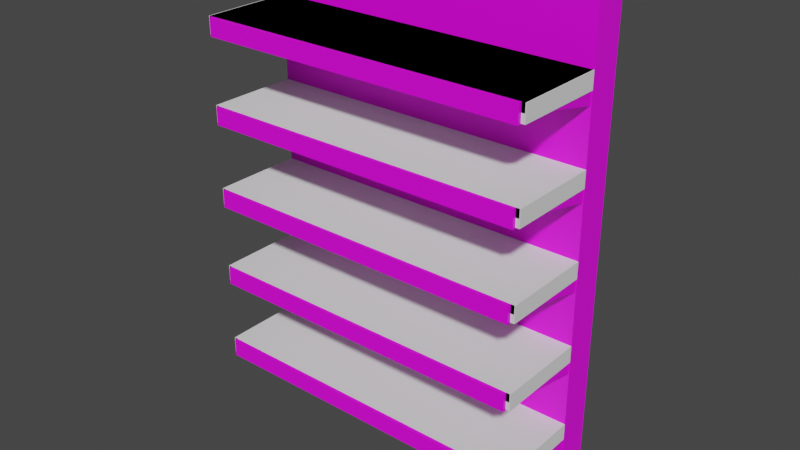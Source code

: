 # Source: Test_ShelfUnit_1.blend  (saved by Blender 3.3.6; exported with 4.5.12 LTS)
import bpy
from mathutils import Matrix  # noqa: F401  (used for matrix-valued properties, if any)

bpy.ops.wm.read_factory_settings(use_empty=True)
scene = bpy.context.scene
scene.name = 'Scene'

# ---- collections
col_collection = bpy.data.collections.new('Collection'); scene.collection.children.link(col_collection)

# ---- images (referenced by path relative to the original .blend; pixels are not part of the script)
import os
ASSET_DIR = os.environ.get("B2B_ASSET_DIR", "")  # directory of the original .blend (textures are referenced by path, not embedded)
HERE = os.path.dirname(os.path.abspath(__file__))  # packed textures are extracted next to this script under _unpacked/

def load_image(name, relpath, width, height, colorspace="sRGB"):
    """Load a texture the original file referenced (path relative to the .blend, or extracted next to this script)."""
    p = next((c for c in (os.path.join(HERE, relpath), os.path.join(ASSET_DIR, relpath)) if relpath and os.path.exists(c)), "")
    if p:
        img = bpy.data.images.load(p, check_existing=True)
        img.name = name
    else:  # same state as the original file: an image datablock whose file is absent (Cycles renders it pink)
        img = bpy.data.images.new(name, width, height)
        img.source = "FILE"
        img.filepath = "//" + (relpath or name)
    img.colorspace_settings.name = colorspace
    return img
img_furnishings_png = load_image('Furnishings.png', 'StoreDecorations/Furnishings.png', 1024, 1024, 'sRGB')

# ---- materials (node trees are filled in below, after node groups)
mat_material = bpy.data.materials.new('Material')
mat_material.alpha_threshold = 0.0
mat_material.use_transparent_shadow = False
mat_material.roughness = 0.5
mat_material.line_color = (0.0, 0.0, 0.0, 1.0)

# ---- material node trees
mat_material.use_nodes = True; mat_material.node_tree.nodes.clear()
_N = mat_material.node_tree.nodes; _L = mat_material.node_tree.links
n0 = _N.new('ShaderNodeOutputMaterial'); n0.name = 'Material Output'; n0.location = (300, 300)
n1 = _N.new('ShaderNodeBsdfPrincipled'); n1.name = 'Principled BSDF'; n1.location = (10, 300)
n1.distribution = 'GGX'
n1.subsurface_method = 'RANDOM_WALK_SKIN'
n1.inputs[3].default_value = 1.45
n1.inputs[27].default_value = (0.0, 0.0, 0.0, 1.0)
n1.inputs[28].default_value = 1.0
n2 = _N.new('ShaderNodeTexImage'); n2.name = 'Image Texture'; n2.location = (-280, 280)
n2.image = img_furnishings_png
_L.new(n1.outputs[0], n0.inputs[0])
_L.new(n2.outputs[0], n1.inputs[0])
n0.is_active_output = True

# ---- world
world_world = bpy.data.worlds.new('World'); scene.world = world_world
world_world.use_nodes = True; world_world.node_tree.nodes.clear()
_N = world_world.node_tree.nodes; _L = world_world.node_tree.links
n0 = _N.new('ShaderNodeOutputWorld'); n0.name = 'World Output'; n0.location = (300, 300)
n1 = _N.new('ShaderNodeBackground'); n1.name = 'Background'; n1.location = (10, 300)
n1.inputs[0].default_value = (0.05088, 0.05088, 0.05088, 1.0)
_L.new(n1.outputs[0], n0.inputs[0])
n0.is_active_output = True
world_world.color = (0.05088, 0.05088, 0.05088)
world_world.use_sun_shadow = False
world_world.sun_shadow_jitter_overblur = 0.0

# ---- meshes
me_cube = bpy.data.meshes.new('Cube')
me_cube.from_pydata([(1.0, 0.1, 3.0), (1.0, 0.1, 0.0), (1.0, -0.1, 3.0), (1.0, -0.1, 0.0), (-1.0, 0.1, 3.0), (-1.0, 0.1, 0.0), (-1.0, -0.1, 3.0), (-1.0, -0.1, 0.0)], [], [(0, 4, 6, 2), (3, 2, 6, 7), (7, 6, 4, 5), (5, 1, 3, 7), (1, 0, 2, 3), (5, 4, 0, 1)])
_uv = me_cube.uv_layers.new(name='UVMap')
_uv.uv.foreach_set('vector', [0.5137, 0.6443, 0.5137, 0.3716, 0.541, 0.3716, 0.541, 0.6443, 0.95, 0.6443, 0.541, 0.6443, 0.541, 0.3716, 0.95, 0.3716, 0.95, 0.3716, 0.541, 0.3716, 0.541, 0.3443, 0.95, 0.3443, 0.9772, 0.3716, 0.9772, 0.6443, 0.95, 0.6443, 0.95, 0.3716, 0.95, 0.6715, 0.541, 0.6715, 0.541, 0.6443, 0.95, 0.6443, 0.95, 0.9442, 0.541, 0.9442, 0.541, 0.6715, 0.95, 0.6715])
me_cube.materials.append(mat_material)
me_cube.use_mirror_vertex_groups = False
me_cube.update()
me_cube_001 = bpy.data.meshes.new('Cube.001')
me_cube_001.from_pydata([(-1.0, -0.65, 2.45), (-1.0, -0.65, 2.55), (-1.0, -0.1, 2.45), (-1.0, -0.1, 2.55), (1.0, -0.65, 2.45), (1.0, -0.65, 2.55), (1.0, -0.1, 2.45), (1.0, -0.1, 2.55)], [], [(0, 1, 3, 2), (2, 3, 7, 6), (6, 7, 5, 4), (4, 5, 1, 0), (2, 6, 4, 0), (7, 3, 1, 5)])
_uv = me_cube_001.uv_layers.new(name='UVMap')
_uv.uv.foreach_set('vector', [0.375, 0.0, 0.625, 0.0, 0.625, 0.25, 0.375, 0.25, 0.375, 0.25, 0.625, 0.25, 0.625, 0.5, 0.375, 0.5, 0.375, 0.5, 0.625, 0.5, 0.625, 0.75, 0.375, 0.75, 0.375, 0.75, 0.625, 0.75, 0.625, 1.0, 0.375, 1.0, 0.125, 0.5, 0.375, 0.5, 0.375, 0.75, 0.125, 0.75, 0.625, 0.5, 0.875, 0.5, 0.875, 0.75, 0.625, 0.75])
me_cube_001.update()
me_cube_002 = bpy.data.meshes.new('Cube.002')
me_cube_002.from_pydata([(-0.9751, -0.65, 2.525), (-0.9751, -0.65, 2.55), (-0.9751, -0.1, 2.525), (-0.9751, -0.1, 2.55), (0.9751, -0.65, 2.525), (0.9751, -0.65, 2.55), (0.9751, -0.1, 2.525), (0.9751, -0.1, 2.55), (-0.995, -0.65, 2.5), (-0.995, -0.65, 2.55), (-0.995, 0.0, 2.35), (-0.995, 0.0, 2.55), (-0.9751, -0.65, 2.5), (-0.9751, -0.65, 2.55), (-0.9751, 0.0, 2.35), (-0.9751, 0.0, 2.55), (0.9751, -0.65, 2.5), (0.9751, -0.65, 2.55), (0.9751, 0.0, 2.35), (0.9751, 0.0, 2.55), (0.995, -0.65, 2.5), (0.995, -0.65, 2.55), (0.995, 0.0, 2.35), (0.995, 0.0, 2.55), (-0.9751, -0.67, 2.525), (-0.9751, -0.67, 2.55), (0.9751, -0.67, 2.55), (0.9751, -0.67, 2.525), (-0.9751, -0.65, 2.445), (0.9751, -0.65, 2.445), (-0.9751, -0.67, 2.445), (0.9751, -0.67, 2.445)], [], [(0, 1, 3, 2), (2, 3, 7, 6), (6, 7, 5, 4), (1, 0, 24, 25), (2, 6, 4, 0), (7, 3, 1, 5), (8, 9, 11, 10), (10, 11, 15, 14), (14, 15, 13, 12), (12, 13, 9, 8), (10, 14, 12, 8), (15, 11, 9, 13), (16, 17, 19, 18), (18, 19, 23, 22), (22, 23, 21, 20), (20, 21, 17, 16), (18, 22, 20, 16), (23, 19, 17, 21), (27, 26, 25, 24), (4, 27, 31, 29), (5, 1, 25, 26), (4, 5, 26, 27), (28, 29, 31, 30), (24, 0, 28, 30), (27, 24, 30, 31), (0, 4, 29, 28)])
_uv = me_cube_002.uv_layers.new(name='UVMap')
_uv.uv.foreach_set('vector', [0.9467, 0.1104, 0.9467, 0.2104, 0.8467, 0.2104, 0.8467, 0.1104, 0.8467, 0.1104, 0.8467, 0.2104, 0.7467, 0.2104, 0.7467, 0.1104, 0.7467, 0.1104, 0.7467, 0.2104, 0.6467, 0.2104, 0.6467, 0.1104, 0.335, 0.04805, 0.335, 0.04307, 0.331, 0.04307, 0.331, 0.04805, 0.02712, 0.2244, 0.4001, 0.2244, 0.4001, 0.1192, 0.02712, 0.1192, 0.4001, 0.2244, 0.02712, 0.2244, 0.02712, 0.1192, 0.4001, 0.1192, 0.2478, 0.07319, 0.2478, 0.08979, 0.032, 0.08979, 0.032, 0.02339, 0.8467, 0.1104, 0.8467, 0.2104, 0.7467, 0.2104, 0.7467, 0.1104, 0.032, 0.02339, 0.032, 0.08979, 0.2478, 0.08979, 0.2478, 0.07319, 0.6467, 0.1104, 0.6467, 0.2104, 0.5467, 0.2104, 0.5467, 0.1104, 0.032, 0.02339, 0.032, 0.02339, 0.2478, 0.07319, 0.2478, 0.07319, 0.032, 0.08979, 0.032, 0.08979, 0.2478, 0.08979, 0.2478, 0.08979, 0.2478, 0.07319, 0.2478, 0.08979, 0.032, 0.08979, 0.032, 0.02339, 0.8467, 0.1104, 0.8467, 0.2104, 0.7467, 0.2104, 0.7467, 0.1104, 0.032, 0.02339, 0.032, 0.08979, 0.2478, 0.08979, 0.2478, 0.07319, 0.6467, 0.1104, 0.6467, 0.2104, 0.5467, 0.2104, 0.5467, 0.1104, 0.032, 0.02339, 0.032, 0.02339, 0.2478, 0.07319, 0.2478, 0.07319, 0.032, 0.08979, 0.032, 0.08979, 0.2478, 0.08979, 0.2478, 0.08979, 0.7633, 0.04648, 0.7633, 0.05222, 0.3158, 0.05222, 0.3158, 0.04648, 0.335, 0.04307, 0.331, 0.04307, 0.331, 0.02713, 0.335, 0.02713, 0.7463, 0.04096, 0.3279, 0.04096, 0.3279, 0.03667, 0.7463, 0.03667, 0.335, 0.04307, 0.335, 0.04805, 0.331, 0.04805, 0.331, 0.04307, 0.3279, 0.04096, 0.7463, 0.04096, 0.7463, 0.03667, 0.3279, 0.03667, 0.331, 0.04307, 0.335, 0.04307, 0.335, 0.02713, 0.331, 0.02713, 0.7633, 0.04648, 0.3158, 0.04648, 0.3158, 0.02812, 0.7633, 0.02812, 0.3158, 0.04648, 0.7633, 0.04648, 0.7633, 0.02812, 0.3158, 0.02812])
me_cube_002.materials.append(mat_material)
me_cube_002.update()
me_cube_003 = bpy.data.meshes.new('Cube.003')
me_cube_003.from_pydata([(-0.9751, -0.65, 2.025), (-0.9751, -0.65, 2.05), (-0.9751, -0.1, 2.025), (-0.9751, -0.1, 2.05), (0.9751, -0.65, 2.025), (0.9751, -0.65, 2.05), (0.9751, -0.1, 2.025), (0.9751, -0.1, 2.05), (-0.995, -0.65, 2.0), (-0.995, -0.65, 2.05), (-0.995, 0.0, 1.85), (-0.995, 0.0, 2.05), (-0.9751, -0.65, 2.0), (-0.9751, -0.65, 2.05), (-0.9751, 0.0, 1.85), (-0.9751, 0.0, 2.05), (0.9751, -0.65, 2.0), (0.9751, -0.65, 2.05), (0.9751, 0.0, 1.85), (0.9751, 0.0, 2.05), (0.995, -0.65, 2.0), (0.995, -0.65, 2.05), (0.995, 0.0, 1.85), (0.995, 0.0, 2.05), (-0.9751, -0.67, 2.025), (-0.9751, -0.67, 2.05), (0.9751, -0.67, 2.05), (0.9751, -0.67, 2.025), (-0.9751, -0.65, 1.945), (0.9751, -0.65, 1.945), (-0.9751, -0.67, 1.945), (0.9751, -0.67, 1.945)], [], [(0, 1, 3, 2), (2, 3, 7, 6), (6, 7, 5, 4), (5, 1, 25, 26), (2, 6, 4, 0), (7, 3, 1, 5), (8, 9, 11, 10), (10, 11, 15, 14), (14, 15, 13, 12), (12, 13, 9, 8), (10, 14, 12, 8), (15, 11, 9, 13), (16, 17, 19, 18), (18, 19, 23, 22), (22, 23, 21, 20), (20, 21, 17, 16), (18, 22, 20, 16), (23, 19, 17, 21), (27, 26, 25, 24), (4, 5, 26, 27), (1, 0, 24, 25), (27, 24, 30, 31), (28, 29, 31, 30), (0, 4, 29, 28), (24, 0, 28, 30), (4, 27, 31, 29)])
_uv = me_cube_003.uv_layers.new(name='UVMap')
_uv.uv.foreach_set('vector', [0.9467, 0.1104, 0.9467, 0.2104, 0.8467, 0.2104, 0.8467, 0.1104, 0.8467, 0.1104, 0.8467, 0.2104, 0.7467, 0.2104, 0.7467, 0.1104, 0.7467, 0.1104, 0.7467, 0.2104, 0.6467, 0.2104, 0.6467, 0.1104, 0.7463, 0.04096, 0.3279, 0.04096, 0.3279, 0.03667, 0.7463, 0.03667, 0.02712, 0.2244, 0.4001, 0.2244, 0.4001, 0.1192, 0.02712, 0.1192, 0.4001, 0.2244, 0.02712, 0.2244, 0.02712, 0.1192, 0.4001, 0.1192, 0.2478, 0.07319, 0.2478, 0.08979, 0.032, 0.08979, 0.032, 0.02339, 0.8467, 0.1104, 0.8467, 0.2104, 0.7467, 0.2104, 0.7467, 0.1104, 0.032, 0.02339, 0.032, 0.08979, 0.2478, 0.08979, 0.2478, 0.07319, 0.6467, 0.1104, 0.6467, 0.2104, 0.5467, 0.2104, 0.5467, 0.1104, 0.032, 0.02339, 0.032, 0.02339, 0.2478, 0.07319, 0.2478, 0.07319, 0.032, 0.08979, 0.032, 0.08979, 0.2478, 0.08979, 0.2478, 0.08979, 0.2478, 0.07319, 0.2478, 0.08979, 0.032, 0.08979, 0.032, 0.02339, 0.8467, 0.1104, 0.8467, 0.2104, 0.7467, 0.2104, 0.7467, 0.1104, 0.032, 0.02339, 0.032, 0.08979, 0.2478, 0.08979, 0.2478, 0.07319, 0.6467, 0.1104, 0.6467, 0.2104, 0.5467, 0.2104, 0.5467, 0.1104, 0.032, 0.02339, 0.032, 0.02339, 0.2478, 0.07319, 0.2478, 0.07319, 0.032, 0.08979, 0.032, 0.08979, 0.2478, 0.08979, 0.2478, 0.08979, 0.7633, 0.04648, 0.7633, 0.05222, 0.3158, 0.05222, 0.3158, 0.04648, 0.335, 0.04307, 0.335, 0.04805, 0.331, 0.04805, 0.331, 0.04307, 0.335, 0.04805, 0.335, 0.04307, 0.331, 0.04307, 0.331, 0.04805, 0.7633, 0.04648, 0.3158, 0.04648, 0.3158, 0.02812, 0.7633, 0.02812, 0.3279, 0.04096, 0.7463, 0.04096, 0.7463, 0.03667, 0.3279, 0.03667, 0.3158, 0.04648, 0.7633, 0.04648, 0.7633, 0.02812, 0.3158, 0.02812, 0.331, 0.04307, 0.335, 0.04307, 0.335, 0.02713, 0.331, 0.02713, 0.335, 0.04307, 0.331, 0.04307, 0.331, 0.02713, 0.335, 0.02713])
me_cube_003.materials.append(mat_material)
me_cube_003.update()
me_cube_004 = bpy.data.meshes.new('Cube.004')
me_cube_004.from_pydata([(-0.9751, -0.65, 1.525), (-0.9751, -0.65, 1.55), (-0.9751, -0.1, 1.525), (-0.9751, -0.1, 1.55), (0.9751, -0.65, 1.525), (0.9751, -0.65, 1.55), (0.9751, -0.1, 1.525), (0.9751, -0.1, 1.55), (-0.995, -0.65, 1.5), (-0.995, -0.65, 1.55), (-0.995, 0.0, 1.35), (-0.995, 0.0, 1.55), (-0.9751, -0.65, 1.5), (-0.9751, -0.65, 1.55), (-0.9751, 0.0, 1.35), (-0.9751, 0.0, 1.55), (0.9751, -0.65, 1.5), (0.9751, -0.65, 1.55), (0.9751, 0.0, 1.35), (0.9751, 0.0, 1.55), (0.995, -0.65, 1.5), (0.995, -0.65, 1.55), (0.995, 0.0, 1.35), (0.995, 0.0, 1.55), (-0.9751, -0.67, 1.525), (-0.9751, -0.67, 1.55), (0.9751, -0.67, 1.55), (0.9751, -0.67, 1.525), (-0.9751, -0.65, 1.445), (0.9751, -0.65, 1.445), (-0.9751, -0.67, 1.445), (0.9751, -0.67, 1.445)], [], [(0, 1, 3, 2), (2, 3, 7, 6), (6, 7, 5, 4), (5, 1, 25, 26), (2, 6, 4, 0), (7, 3, 1, 5), (8, 9, 11, 10), (10, 11, 15, 14), (14, 15, 13, 12), (12, 13, 9, 8), (10, 14, 12, 8), (15, 11, 9, 13), (16, 17, 19, 18), (18, 19, 23, 22), (22, 23, 21, 20), (20, 21, 17, 16), (18, 22, 20, 16), (23, 19, 17, 21), (27, 26, 25, 24), (4, 5, 26, 27), (1, 0, 24, 25), (27, 24, 30, 31), (28, 29, 31, 30), (0, 4, 29, 28), (24, 0, 28, 30), (4, 27, 31, 29)])
_uv = me_cube_004.uv_layers.new(name='UVMap')
_uv.uv.foreach_set('vector', [0.9467, 0.1104, 0.9467, 0.2104, 0.8467, 0.2104, 0.8467, 0.1104, 0.8467, 0.1104, 0.8467, 0.2104, 0.7467, 0.2104, 0.7467, 0.1104, 0.7467, 0.1104, 0.7467, 0.2104, 0.6467, 0.2104, 0.6467, 0.1104, 0.7463, 0.04096, 0.3279, 0.04096, 0.3279, 0.03667, 0.7463, 0.03667, 0.02712, 0.2244, 0.4001, 0.2244, 0.4001, 0.1192, 0.02712, 0.1192, 0.4001, 0.2244, 0.02712, 0.2244, 0.02712, 0.1192, 0.4001, 0.1192, 0.2478, 0.07319, 0.2478, 0.08979, 0.032, 0.08979, 0.032, 0.02339, 0.8467, 0.1104, 0.8467, 0.2104, 0.7467, 0.2104, 0.7467, 0.1104, 0.032, 0.02339, 0.032, 0.08979, 0.2478, 0.08979, 0.2478, 0.07319, 0.6467, 0.1104, 0.6467, 0.2104, 0.5467, 0.2104, 0.5467, 0.1104, 0.032, 0.02339, 0.032, 0.02339, 0.2478, 0.07319, 0.2478, 0.07319, 0.032, 0.08979, 0.032, 0.08979, 0.2478, 0.08979, 0.2478, 0.08979, 0.2478, 0.07319, 0.2478, 0.08979, 0.032, 0.08979, 0.032, 0.02339, 0.8467, 0.1104, 0.8467, 0.2104, 0.7467, 0.2104, 0.7467, 0.1104, 0.032, 0.02339, 0.032, 0.08979, 0.2478, 0.08979, 0.2478, 0.07319, 0.6467, 0.1104, 0.6467, 0.2104, 0.5467, 0.2104, 0.5467, 0.1104, 0.032, 0.02339, 0.032, 0.02339, 0.2478, 0.07319, 0.2478, 0.07319, 0.032, 0.08979, 0.032, 0.08979, 0.2478, 0.08979, 0.2478, 0.08979, 0.7633, 0.04648, 0.7633, 0.05222, 0.3158, 0.05222, 0.3158, 0.04648, 0.335, 0.04307, 0.335, 0.04805, 0.331, 0.04805, 0.331, 0.04307, 0.335, 0.04805, 0.335, 0.04307, 0.331, 0.04307, 0.331, 0.04805, 0.7633, 0.04648, 0.3158, 0.04648, 0.3158, 0.02812, 0.7633, 0.02812, 0.3279, 0.04096, 0.7463, 0.04096, 0.7463, 0.03667, 0.3279, 0.03667, 0.3158, 0.04648, 0.7633, 0.04648, 0.7633, 0.02812, 0.3158, 0.02812, 0.331, 0.04307, 0.335, 0.04307, 0.335, 0.02713, 0.331, 0.02713, 0.335, 0.04307, 0.331, 0.04307, 0.331, 0.02713, 0.335, 0.02713])
me_cube_004.materials.append(mat_material)
me_cube_004.update()
me_cube_005 = bpy.data.meshes.new('Cube.005')
me_cube_005.from_pydata([(-0.9751, -0.65, 1.025), (-0.9751, -0.65, 1.05), (-0.9751, -0.1, 1.025), (-0.9751, -0.1, 1.05), (0.9751, -0.65, 1.025), (0.9751, -0.65, 1.05), (0.9751, -0.1, 1.025), (0.9751, -0.1, 1.05), (-0.995, -0.65, 1.0), (-0.995, -0.65, 1.05), (-0.995, 0.0, 0.85), (-0.995, 0.0, 1.05), (-0.9751, -0.65, 1.0), (-0.9751, -0.65, 1.05), (-0.9751, 0.0, 0.85), (-0.9751, 0.0, 1.05), (0.9751, -0.65, 1.0), (0.9751, -0.65, 1.05), (0.9751, 0.0, 0.85), (0.9751, 0.0, 1.05), (0.995, -0.65, 1.0), (0.995, -0.65, 1.05), (0.995, 0.0, 0.85), (0.995, 0.0, 1.05), (-0.9751, -0.67, 1.025), (-0.9751, -0.67, 1.05), (0.9751, -0.67, 1.05), (0.9751, -0.67, 1.025), (-0.9751, -0.65, 0.945), (0.9751, -0.65, 0.945), (-0.9751, -0.67, 0.945), (0.9751, -0.67, 0.945)], [], [(0, 1, 3, 2), (2, 3, 7, 6), (6, 7, 5, 4), (5, 1, 25, 26), (2, 6, 4, 0), (7, 3, 1, 5), (8, 9, 11, 10), (10, 11, 15, 14), (14, 15, 13, 12), (12, 13, 9, 8), (10, 14, 12, 8), (15, 11, 9, 13), (16, 17, 19, 18), (18, 19, 23, 22), (22, 23, 21, 20), (20, 21, 17, 16), (18, 22, 20, 16), (23, 19, 17, 21), (27, 26, 25, 24), (4, 5, 26, 27), (1, 0, 24, 25), (4, 27, 31, 29), (28, 29, 31, 30), (27, 24, 30, 31), (0, 4, 29, 28), (24, 0, 28, 30)])
_uv = me_cube_005.uv_layers.new(name='UVMap')
_uv.uv.foreach_set('vector', [0.9467, 0.1104, 0.9467, 0.2104, 0.8467, 0.2104, 0.8467, 0.1104, 0.8467, 0.1104, 0.8467, 0.2104, 0.7467, 0.2104, 0.7467, 0.1104, 0.7467, 0.1104, 0.7467, 0.2104, 0.6467, 0.2104, 0.6467, 0.1104, 0.7463, 0.04096, 0.3279, 0.04096, 0.3279, 0.03667, 0.7463, 0.03667, 0.02712, 0.2244, 0.4001, 0.2244, 0.4001, 0.1192, 0.02712, 0.1192, 0.4001, 0.2244, 0.02712, 0.2244, 0.02712, 0.1192, 0.4001, 0.1192, 0.2478, 0.07319, 0.2478, 0.08979, 0.032, 0.08979, 0.032, 0.02339, 0.8467, 0.1104, 0.8467, 0.2104, 0.7467, 0.2104, 0.7467, 0.1104, 0.032, 0.02339, 0.032, 0.08979, 0.2478, 0.08979, 0.2478, 0.07319, 0.6467, 0.1104, 0.6467, 0.2104, 0.5467, 0.2104, 0.5467, 0.1104, 0.032, 0.02339, 0.032, 0.02339, 0.2478, 0.07319, 0.2478, 0.07319, 0.032, 0.08979, 0.032, 0.08979, 0.2478, 0.08979, 0.2478, 0.08979, 0.2478, 0.07319, 0.2478, 0.08979, 0.032, 0.08979, 0.032, 0.02339, 0.8467, 0.1104, 0.8467, 0.2104, 0.7467, 0.2104, 0.7467, 0.1104, 0.032, 0.02339, 0.032, 0.08979, 0.2478, 0.08979, 0.2478, 0.07319, 0.6467, 0.1104, 0.6467, 0.2104, 0.5467, 0.2104, 0.5467, 0.1104, 0.032, 0.02339, 0.032, 0.02339, 0.2478, 0.07319, 0.2478, 0.07319, 0.032, 0.08979, 0.032, 0.08979, 0.2478, 0.08979, 0.2478, 0.08979, 0.7633, 0.04648, 0.7633, 0.05222, 0.3158, 0.05222, 0.3158, 0.04648, 0.335, 0.04307, 0.335, 0.04805, 0.331, 0.04805, 0.331, 0.04307, 0.335, 0.04805, 0.335, 0.04307, 0.331, 0.04307, 0.331, 0.04805, 0.335, 0.04307, 0.331, 0.04307, 0.331, 0.02713, 0.335, 0.02713, 0.3279, 0.04096, 0.7463, 0.04096, 0.7463, 0.03667, 0.3279, 0.03667, 0.7633, 0.04648, 0.3158, 0.04648, 0.3158, 0.02812, 0.7633, 0.02812, 0.3158, 0.04648, 0.7633, 0.04648, 0.7633, 0.02812, 0.3158, 0.02812, 0.331, 0.04307, 0.335, 0.04307, 0.335, 0.02713, 0.331, 0.02713])
me_cube_005.materials.append(mat_material)
me_cube_005.update()
me_cube_006 = bpy.data.meshes.new('Cube.006')
me_cube_006.from_pydata([(-0.9751, -0.65, 0.525), (-0.9751, -0.65, 0.55), (-0.9751, -0.1, 0.525), (-0.9751, -0.1, 0.55), (0.9751, -0.65, 0.525), (0.9751, -0.65, 0.55), (0.9751, -0.1, 0.525), (0.9751, -0.1, 0.55), (-0.995, -0.65, 0.5), (-0.995, -0.65, 0.55), (-0.995, 0.0, 0.35), (-0.995, 0.0, 0.55), (-0.9751, -0.65, 0.5), (-0.9751, -0.65, 0.55), (-0.9751, 0.0, 0.35), (-0.9751, 0.0, 0.55), (0.9751, -0.65, 0.5), (0.9751, -0.65, 0.55), (0.9751, 0.0, 0.35), (0.9751, 0.0, 0.55), (0.995, -0.65, 0.5), (0.995, -0.65, 0.55), (0.995, 0.0, 0.35), (0.995, 0.0, 0.55), (-0.9751, -0.67, 0.525), (-0.9751, -0.67, 0.55), (0.9751, -0.67, 0.55), (0.9751, -0.67, 0.525), (-0.9751, -0.65, 0.445), (0.9751, -0.65, 0.445), (-0.9751, -0.67, 0.445), (0.9751, -0.67, 0.445)], [], [(0, 1, 3, 2), (2, 3, 7, 6), (6, 7, 5, 4), (5, 1, 25, 26), (2, 6, 4, 0), (7, 3, 1, 5), (8, 9, 11, 10), (10, 11, 15, 14), (14, 15, 13, 12), (12, 13, 9, 8), (10, 14, 12, 8), (15, 11, 9, 13), (16, 17, 19, 18), (18, 19, 23, 22), (22, 23, 21, 20), (20, 21, 17, 16), (18, 22, 20, 16), (23, 19, 17, 21), (27, 26, 25, 24), (4, 5, 26, 27), (1, 0, 24, 25), (27, 24, 30, 31), (28, 29, 31, 30), (0, 4, 29, 28), (24, 0, 28, 30), (4, 27, 31, 29)])
_uv = me_cube_006.uv_layers.new(name='UVMap')
_uv.uv.foreach_set('vector', [0.9467, 0.1104, 0.9467, 0.2104, 0.8467, 0.2104, 0.8467, 0.1104, 0.8467, 0.1104, 0.8467, 0.2104, 0.7467, 0.2104, 0.7467, 0.1104, 0.7467, 0.1104, 0.7467, 0.2104, 0.6467, 0.2104, 0.6467, 0.1104, 0.7463, 0.04096, 0.3279, 0.04096, 0.3279, 0.03667, 0.7463, 0.03667, 0.02712, 0.2244, 0.4001, 0.2244, 0.4001, 0.1192, 0.02712, 0.1192, 0.4001, 0.2244, 0.02712, 0.2244, 0.02712, 0.1192, 0.4001, 0.1192, 0.2478, 0.07319, 0.2478, 0.08979, 0.032, 0.08979, 0.032, 0.02339, 0.8467, 0.1104, 0.8467, 0.2104, 0.7467, 0.2104, 0.7467, 0.1104, 0.032, 0.02339, 0.032, 0.08979, 0.2478, 0.08979, 0.2478, 0.07319, 0.6467, 0.1104, 0.6467, 0.2104, 0.5467, 0.2104, 0.5467, 0.1104, 0.032, 0.02339, 0.032, 0.02339, 0.2478, 0.07319, 0.2478, 0.07319, 0.032, 0.08979, 0.032, 0.08979, 0.2478, 0.08979, 0.2478, 0.08979, 0.2478, 0.07319, 0.2478, 0.08979, 0.032, 0.08979, 0.032, 0.02339, 0.8467, 0.1104, 0.8467, 0.2104, 0.7467, 0.2104, 0.7467, 0.1104, 0.032, 0.02339, 0.032, 0.08979, 0.2478, 0.08979, 0.2478, 0.07319, 0.6467, 0.1104, 0.6467, 0.2104, 0.5467, 0.2104, 0.5467, 0.1104, 0.032, 0.02339, 0.032, 0.02339, 0.2478, 0.07319, 0.2478, 0.07319, 0.032, 0.08979, 0.032, 0.08979, 0.2478, 0.08979, 0.2478, 0.08979, 0.7633, 0.04648, 0.7633, 0.05222, 0.3158, 0.05222, 0.3158, 0.04648, 0.335, 0.04307, 0.335, 0.04805, 0.331, 0.04805, 0.331, 0.04307, 0.335, 0.04805, 0.335, 0.04307, 0.331, 0.04307, 0.331, 0.04805, 0.7633, 0.04648, 0.3158, 0.04648, 0.3158, 0.02812, 0.7633, 0.02812, 0.3279, 0.04096, 0.7463, 0.04096, 0.7463, 0.03667, 0.3279, 0.03667, 0.3158, 0.04648, 0.7633, 0.04648, 0.7633, 0.02812, 0.3158, 0.02812, 0.331, 0.04307, 0.335, 0.04307, 0.335, 0.02713, 0.331, 0.02713, 0.335, 0.04307, 0.331, 0.04307, 0.331, 0.02713, 0.335, 0.02713])
me_cube_006.materials.append(mat_material)
me_cube_006.update()

# ---- objects
ob_cube = bpy.data.objects.new('Cube', me_cube)
ob_cube_001 = bpy.data.objects.new('Cube.001', me_cube_001)
ob_cube_002 = bpy.data.objects.new('Cube.002', me_cube_002)
ob_cube_003 = bpy.data.objects.new('Cube.003', me_cube_003)
ob_cube_004 = bpy.data.objects.new('Cube.004', me_cube_004)
ob_cube_005 = bpy.data.objects.new('Cube.005', me_cube_005)
ob_cube_006 = bpy.data.objects.new('Cube.006', me_cube_006)

# ---- transforms, parenting, visibility, modifiers, constraints
ob_cube.location = (0.0, 0.0, 0.0)
ob_cube.lock_rotations_4d = False
ob_cube.empty_display_type = 'ARROWS'
ob_cube.lineart.crease_threshold = 0.0
ob_cube_001.location = (0.0, 0.0, 0.0)
_m = ob_cube_001.modifiers.new('Array', 'ARRAY')
_m.count = 5
_m.relative_offset_displace = (0.0, 0.0, -5.0)
ob_cube_002.location = (0.0, 0.0, 0.0)
ob_cube_003.location = (0.0, 0.0, 0.0)
ob_cube_004.location = (0.0, 0.0, 0.0)
ob_cube_005.location = (0.0, 0.0, 0.0)
ob_cube_006.location = (0.0, 0.0, 0.0)

# ---- collection membership
col_collection.objects.link(ob_cube)
col_collection.objects.link(ob_cube_001)
col_collection.objects.link(ob_cube_002)
col_collection.objects.link(ob_cube_003)
col_collection.objects.link(ob_cube_004)
col_collection.objects.link(ob_cube_005)
col_collection.objects.link(ob_cube_006)

# ---- scene / render settings (as saved in the file)
scene.frame_start = 1; scene.frame_end = 250; scene.frame_set(0)
scene.render.engine = 'BLENDER_EEVEE_NEXT'
scene.cycles.sampling_pattern = 'TABULATED_SOBOL'
scene.cycles.use_light_tree = False
scene.view_settings.view_transform = 'Filmic'
bpy.context.view_layer.update()

# ---- added for rendering (the .blend has no active camera and no usable light): camera, sun
cam_auto = bpy.data.cameras.new('AutoCamera')
cam_auto.lens = 50.0
cam_auto.sensor_width = 36.0
cam_auto.clip_end = 1000.0
ob_auto_camera = bpy.data.objects.new('AutoCamera', cam_auto)
scene.collection.objects.link(ob_auto_camera)
ob_auto_camera.location = (3.41117, -4.3784, 4.22894)
ob_auto_camera.rotation_euler = (1.09748, -7.21219e-08, 0.694738)
scene.camera = ob_auto_camera
light_auto_sun = bpy.data.lights.new('AutoSun', 'SUN')
light_auto_sun.energy = 3.0
light_auto_sun.angle = 0.0523599
ob_auto_sun = bpy.data.objects.new('AutoSun', light_auto_sun)
scene.collection.objects.link(ob_auto_sun)
ob_auto_sun.rotation_euler = (0.872665, 0.174533, 0.523599)
bpy.context.view_layer.update()
